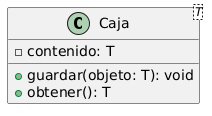

The diagram above was rendered by PlantUML. Its source (embedded in the PNG):
@startuml
' a)
class Caja<T> {
    - contenido: T
    + guardar(objeto: T): void
    + obtener(): T
}
@enduml